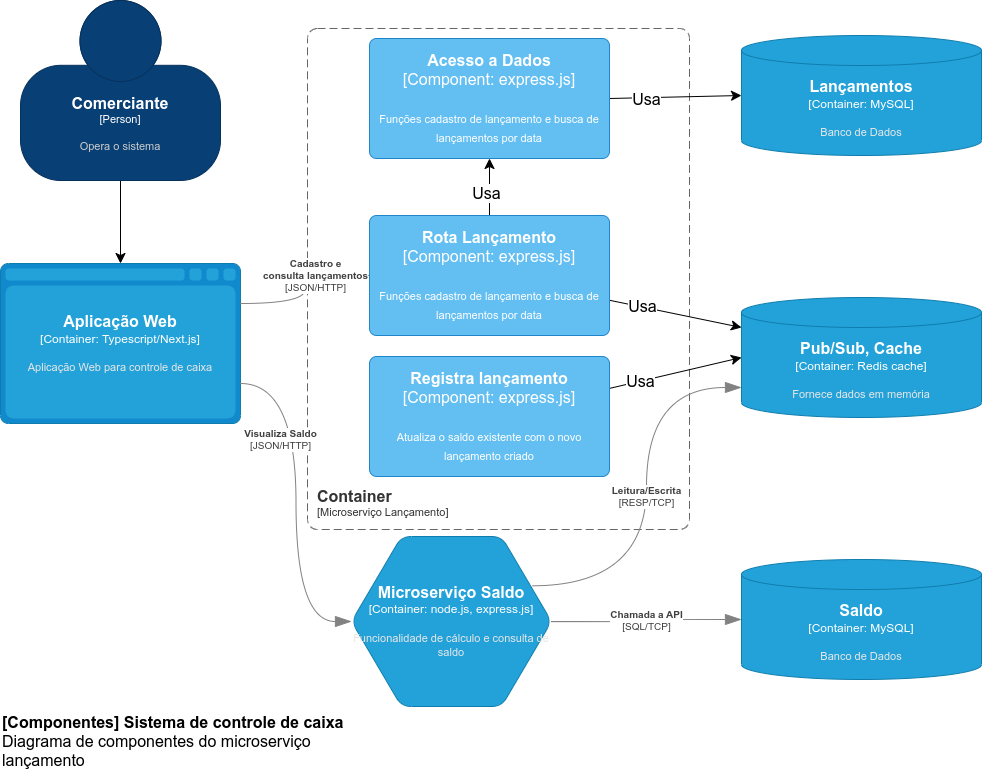

The diagram above was exported from draw.io. Its source (the exported page's mxGraphModel, read from the mxfile embedded in the PNG):
<mxGraphModel dx="1544" dy="1113" grid="0" gridSize="10" guides="1" tooltips="1" connect="1" arrows="1" fold="1" page="0" pageScale="1" pageWidth="827" pageHeight="1169" math="0" shadow="0">
  <root>
    <mxCell id="0" />
    <mxCell id="1" parent="0" />
    <mxCell id="6PBySphjb47UcyFighf--1" style="edgeStyle=none;curved=1;rounded=0;orthogonalLoop=1;jettySize=auto;html=1;entryX=0.5;entryY=0;entryDx=0;entryDy=0;entryPerimeter=0;fontSize=12;startSize=8;endSize=8;exitX=0.5;exitY=1;exitDx=0;exitDy=0;exitPerimeter=0;" parent="1" source="6PBySphjb47UcyFighf--2" target="6PBySphjb47UcyFighf--7" edge="1">
      <mxGeometry relative="1" as="geometry" />
    </mxCell>
    <object placeholders="1" c4Name="Comerciante" c4Type="Person" c4Description="Opera o sistema" label="&lt;font style=&quot;font-size: 16px&quot;&gt;&lt;b&gt;%c4Name%&lt;/b&gt;&lt;/font&gt;&lt;div&gt;[%c4Type%]&lt;/div&gt;&lt;br&gt;&lt;div&gt;&lt;font style=&quot;font-size: 11px&quot;&gt;&lt;font color=&quot;#cccccc&quot;&gt;%c4Description%&lt;/font&gt;&lt;/div&gt;" id="6PBySphjb47UcyFighf--2">
      <mxCell style="html=1;fontSize=11;dashed=0;whiteSpace=wrap;fillColor=#083F75;strokeColor=#06315C;fontColor=#ffffff;shape=mxgraph.c4.person2;align=center;metaEdit=1;points=[[0.5,0,0],[1,0.5,0],[1,0.75,0],[0.75,1,0],[0.5,1,0],[0.25,1,0],[0,0.75,0],[0,0.5,0]];resizable=0;" parent="1" vertex="1">
        <mxGeometry x="-31" y="-107" width="200" height="180" as="geometry" />
      </mxCell>
    </object>
    <object placeholders="1" c4Type="Aplicação Web" c4Container="Container" c4Technology="Typescript/Next.js" c4Description="Aplicação Web para controle de caixa" label="&lt;font style=&quot;font-size: 16px&quot;&gt;&lt;b&gt;%c4Type%&lt;/b&gt;&lt;/font&gt;&lt;div&gt;[%c4Container%:&amp;nbsp;%c4Technology%]&lt;/div&gt;&lt;br&gt;&lt;div&gt;&lt;font style=&quot;font-size: 11px&quot;&gt;&lt;font color=&quot;#E6E6E6&quot;&gt;%c4Description%&lt;/font&gt;&lt;/div&gt;" id="6PBySphjb47UcyFighf--7">
      <mxCell style="shape=mxgraph.c4.webBrowserContainer2;whiteSpace=wrap;html=1;boundedLbl=1;rounded=0;labelBackgroundColor=none;strokeColor=#118ACD;fillColor=#23A2D9;strokeColor=#118ACD;strokeColor2=#0E7DAD;fontSize=12;fontColor=#ffffff;align=center;metaEdit=1;points=[[0.5,0,0],[1,0.25,0],[1,0.5,0],[1,0.75,0],[0.5,1,0],[0,0.75,0],[0,0.5,0],[0,0.25,0]];resizable=0;" parent="1" vertex="1">
        <mxGeometry x="-51" y="156" width="240" height="160" as="geometry" />
      </mxCell>
    </object>
    <object placeholders="1" c4Type="Microserviço Saldo" c4Container="Container" c4Technology="node.js, express.js" c4Description="Funcionalidade de cálculo e consulta de saldo" label="&lt;font style=&quot;font-size: 16px&quot;&gt;&lt;b&gt;%c4Type%&lt;/b&gt;&lt;/font&gt;&lt;div&gt;[%c4Container%:&amp;nbsp;%c4Technology%]&lt;/div&gt;&lt;br&gt;&lt;div&gt;&lt;font style=&quot;font-size: 11px&quot;&gt;&lt;font color=&quot;#E6E6E6&quot;&gt;%c4Description%&lt;/font&gt;&lt;/div&gt;" id="6PBySphjb47UcyFighf--9">
      <mxCell style="shape=hexagon;size=50;perimeter=hexagonPerimeter2;whiteSpace=wrap;html=1;fixedSize=1;rounded=1;labelBackgroundColor=none;fillColor=#23A2D9;fontSize=12;fontColor=#ffffff;align=center;strokeColor=#0E7DAD;metaEdit=1;points=[[0.5,0,0],[1,0.25,0],[1,0.5,0],[1,0.75,0],[0.5,1,0],[0,0.75,0],[0,0.5,0],[0,0.25,0]];resizable=0;" parent="1" vertex="1">
        <mxGeometry x="300" y="429" width="200" height="170" as="geometry" />
      </mxCell>
    </object>
    <object placeholders="1" c4Name="[Componentes] Sistema de controle de caixa" c4Type="ContainerDiagramTitle" c4Description="Diagrama de componentes do microserviço lançamento" label="&lt;font style=&quot;font-size: 16px&quot;&gt;&lt;b&gt;&lt;div style=&quot;text-align: left&quot;&gt;%c4Name%&lt;/div&gt;&lt;/b&gt;&lt;/font&gt;&lt;div style=&quot;text-align: left&quot;&gt;%c4Description%&lt;/div&gt;" id="LoSmYeh-8kbC7NipVjiP-1">
      <mxCell style="text;html=1;strokeColor=none;fillColor=none;align=left;verticalAlign=top;whiteSpace=wrap;rounded=0;metaEdit=1;allowArrows=0;resizable=1;rotatable=0;connectable=0;recursiveResize=0;expand=0;pointerEvents=0;points=[[0.25,0,0],[0.5,0,0],[0.75,0,0],[1,0.25,0],[1,0.5,0],[1,0.75,0],[0.75,1,0],[0.5,1,0],[0.25,1,0],[0,0.75,0],[0,0.5,0],[0,0.25,0]];fontSize=16;" parent="1" vertex="1">
        <mxGeometry x="-51" y="599" width="356" height="67" as="geometry" />
      </mxCell>
    </object>
    <object placeholders="1" c4Name="Container" c4Type="ContainerScopeBoundary" c4Application="Microserviço Lançamento" label="&lt;font style=&quot;font-size: 16px&quot;&gt;&lt;b&gt;&lt;div style=&quot;text-align: left&quot;&gt;%c4Name%&lt;/div&gt;&lt;/b&gt;&lt;/font&gt;&lt;div style=&quot;text-align: left&quot;&gt;[%c4Application%]&lt;/div&gt;" id="NhbvrTaKwJ6QAfzUT5qy-2">
      <mxCell style="rounded=1;fontSize=11;whiteSpace=wrap;html=1;dashed=1;arcSize=20;fillColor=none;strokeColor=#666666;fontColor=#333333;labelBackgroundColor=none;align=left;verticalAlign=bottom;labelBorderColor=none;spacingTop=0;spacing=10;dashPattern=8 4;metaEdit=1;rotatable=0;perimeter=rectanglePerimeter;noLabel=0;labelPadding=0;allowArrows=0;connectable=0;expand=0;recursiveResize=0;editable=1;pointerEvents=0;absoluteArcSize=1;points=[[0.25,0,0],[0.5,0,0],[0.75,0,0],[1,0.25,0],[1,0.5,0],[1,0.75,0],[0.75,1,0],[0.5,1,0],[0.25,1,0],[0,0.75,0],[0,0.5,0],[0,0.25,0]];" parent="1" vertex="1">
        <mxGeometry x="256" y="-79" width="382" height="501" as="geometry" />
      </mxCell>
    </object>
    <mxCell id="4gjrTvi26qmV-XQsMsZF-5" style="edgeStyle=none;curved=1;rounded=0;orthogonalLoop=1;jettySize=auto;html=1;fontSize=12;startSize=8;endSize=8;" parent="1" source="vxy13SJYTc_gNObpG5zv-1" target="4gjrTvi26qmV-XQsMsZF-2" edge="1">
      <mxGeometry relative="1" as="geometry" />
    </mxCell>
    <mxCell id="4gjrTvi26qmV-XQsMsZF-6" value="Usa" style="edgeLabel;html=1;align=center;verticalAlign=middle;resizable=0;points=[];fontSize=16;" parent="4gjrTvi26qmV-XQsMsZF-5" vertex="1" connectable="0">
      <mxGeometry x="0.5362" y="1" relative="1" as="geometry">
        <mxPoint x="-3" y="21" as="offset" />
      </mxGeometry>
    </mxCell>
    <mxCell id="4gjrTvi26qmV-XQsMsZF-9" style="edgeStyle=none;curved=1;rounded=0;orthogonalLoop=1;jettySize=auto;html=1;fontSize=12;startSize=8;endSize=8;entryX=0;entryY=0.25;entryDx=0;entryDy=0;entryPerimeter=0;" parent="1" source="vxy13SJYTc_gNObpG5zv-1" target="f7bqBFkZ_B02va2LeTN8-1" edge="1">
      <mxGeometry relative="1" as="geometry" />
    </mxCell>
    <mxCell id="4gjrTvi26qmV-XQsMsZF-10" value="Usa" style="edgeLabel;html=1;align=center;verticalAlign=middle;resizable=0;points=[];fontSize=16;" parent="4gjrTvi26qmV-XQsMsZF-9" vertex="1" connectable="0">
      <mxGeometry x="-0.4706" y="-1" relative="1" as="geometry">
        <mxPoint x="-3" y="-3" as="offset" />
      </mxGeometry>
    </mxCell>
    <object placeholders="1" c4Name="Rota Lançamento" c4Type="Component" c4Technology="express.js" c4Description="Funções cadastro de lançamento e busca de lançamentos por data" label="&lt;font style=&quot;font-size: 16px&quot;&gt;&lt;b&gt;%c4Name%&lt;/b&gt;&lt;/font&gt;&lt;div&gt;[%c4Type%: %c4Technology%]&lt;/div&gt;&lt;br&gt;&lt;div&gt;&lt;font style=&quot;font-size: 11px&quot;&gt;%c4Description%&lt;/font&gt;&lt;/div&gt;" id="vxy13SJYTc_gNObpG5zv-1">
      <mxCell style="rounded=1;whiteSpace=wrap;html=1;labelBackgroundColor=none;fillColor=#63BEF2;fontColor=#ffffff;align=center;arcSize=6;strokeColor=#2086C9;metaEdit=1;resizable=0;points=[[0.25,0,0],[0.5,0,0],[0.75,0,0],[1,0.25,0],[1,0.5,0],[1,0.75,0],[0.75,1,0],[0.5,1,0],[0.25,1,0],[0,0.75,0],[0,0.5,0],[0,0.25,0]];fontSize=16;" parent="1" vertex="1">
        <mxGeometry x="318" y="108" width="240" height="120" as="geometry" />
      </mxCell>
    </object>
    <object placeholders="1" c4Type="Lançamentos" c4Container="Container" c4Technology="MySQL" c4Description="Banco de Dados" label="&lt;font style=&quot;font-size: 16px&quot;&gt;&lt;b&gt;%c4Type%&lt;/b&gt;&lt;/font&gt;&lt;div&gt;[%c4Container%:&amp;nbsp;%c4Technology%]&lt;/div&gt;&lt;br&gt;&lt;div&gt;&lt;font style=&quot;font-size: 11px&quot;&gt;&lt;font color=&quot;#E6E6E6&quot;&gt;%c4Description%&lt;/font&gt;&lt;/div&gt;" id="4gjrTvi26qmV-XQsMsZF-1">
      <mxCell style="shape=cylinder3;size=15;whiteSpace=wrap;html=1;boundedLbl=1;rounded=0;labelBackgroundColor=none;fillColor=#23A2D9;fontSize=12;fontColor=#ffffff;align=center;strokeColor=#0E7DAD;metaEdit=1;points=[[0.5,0,0],[1,0.25,0],[1,0.5,0],[1,0.75,0],[0.5,1,0],[0,0.75,0],[0,0.5,0],[0,0.25,0]];resizable=0;" parent="1" vertex="1">
        <mxGeometry x="690" y="-72" width="240" height="120" as="geometry" />
      </mxCell>
    </object>
    <mxCell id="4gjrTvi26qmV-XQsMsZF-3" style="edgeStyle=none;curved=1;rounded=0;orthogonalLoop=1;jettySize=auto;html=1;entryX=0;entryY=0.5;entryDx=0;entryDy=0;entryPerimeter=0;fontSize=12;startSize=8;endSize=8;exitX=1;exitY=0.5;exitDx=0;exitDy=0;exitPerimeter=0;" parent="1" source="4gjrTvi26qmV-XQsMsZF-2" target="4gjrTvi26qmV-XQsMsZF-1" edge="1">
      <mxGeometry relative="1" as="geometry" />
    </mxCell>
    <mxCell id="4gjrTvi26qmV-XQsMsZF-4" value="Usa" style="edgeLabel;html=1;align=center;verticalAlign=middle;resizable=0;points=[];fontSize=16;" parent="4gjrTvi26qmV-XQsMsZF-3" vertex="1" connectable="0">
      <mxGeometry x="0.1642" y="-2" relative="1" as="geometry">
        <mxPoint x="-41" as="offset" />
      </mxGeometry>
    </mxCell>
    <object placeholders="1" c4Name="Acesso a Dados" c4Type="Component" c4Technology="express.js" c4Description="Funções cadastro de lançamento e busca de lançamentos por data" label="&lt;font style=&quot;font-size: 16px&quot;&gt;&lt;b&gt;%c4Name%&lt;/b&gt;&lt;/font&gt;&lt;div&gt;[%c4Type%: %c4Technology%]&lt;/div&gt;&lt;br&gt;&lt;div&gt;&lt;font style=&quot;font-size: 11px&quot;&gt;%c4Description%&lt;/font&gt;&lt;/div&gt;" id="4gjrTvi26qmV-XQsMsZF-2">
      <mxCell style="rounded=1;whiteSpace=wrap;html=1;labelBackgroundColor=none;fillColor=#63BEF2;fontColor=#ffffff;align=center;arcSize=6;strokeColor=#2086C9;metaEdit=1;resizable=0;points=[[0.25,0,0],[0.5,0,0],[0.75,0,0],[1,0.25,0],[1,0.5,0],[1,0.75,0],[0.75,1,0],[0.5,1,0],[0.25,1,0],[0,0.75,0],[0,0.5,0],[0,0.25,0]];fontSize=16;" parent="1" vertex="1">
        <mxGeometry x="318" y="-69" width="240" height="120" as="geometry" />
      </mxCell>
    </object>
    <mxCell id="4gjrTvi26qmV-XQsMsZF-8" style="edgeStyle=none;curved=1;rounded=0;orthogonalLoop=1;jettySize=auto;html=1;entryX=0;entryY=0.5;entryDx=0;entryDy=0;entryPerimeter=0;fontSize=12;startSize=8;endSize=8;" parent="1" source="4gjrTvi26qmV-XQsMsZF-7" target="f7bqBFkZ_B02va2LeTN8-1" edge="1">
      <mxGeometry relative="1" as="geometry" />
    </mxCell>
    <mxCell id="2iywDNBJh-gFG-ezvpgP-1" value="Usa" style="edgeLabel;html=1;align=center;verticalAlign=middle;resizable=0;points=[];fontSize=16;" parent="4gjrTvi26qmV-XQsMsZF-8" vertex="1" connectable="0">
      <mxGeometry x="-0.4766" y="-1" relative="1" as="geometry">
        <mxPoint x="-4" as="offset" />
      </mxGeometry>
    </mxCell>
    <object placeholders="1" c4Name="Registra lançamento" c4Type="Component" c4Technology="express.js" c4Description="Atualiza o saldo existente com o novo lançamento criado" label="&lt;font style=&quot;font-size: 16px&quot;&gt;&lt;b&gt;%c4Name%&lt;/b&gt;&lt;/font&gt;&lt;div&gt;[%c4Type%: %c4Technology%]&lt;/div&gt;&lt;br&gt;&lt;div&gt;&lt;font style=&quot;font-size: 11px&quot;&gt;%c4Description%&lt;/font&gt;&lt;/div&gt;" id="4gjrTvi26qmV-XQsMsZF-7">
      <mxCell style="rounded=1;whiteSpace=wrap;html=1;labelBackgroundColor=none;fillColor=#63BEF2;fontColor=#ffffff;align=center;arcSize=6;strokeColor=#2086C9;metaEdit=1;resizable=0;points=[[0.25,0,0],[0.5,0,0],[0.75,0,0],[1,0.25,0],[1,0.5,0],[1,0.75,0],[0.75,1,0],[0.5,1,0],[0.25,1,0],[0,0.75,0],[0,0.5,0],[0,0.25,0]];fontSize=16;" parent="1" vertex="1">
        <mxGeometry x="318" y="249" width="240" height="120" as="geometry" />
      </mxCell>
    </object>
    <object placeholders="1" c4Type="Saldo" c4Container="Container" c4Technology="MySQL" c4Description="Banco de Dados" label="&lt;font style=&quot;font-size: 16px&quot;&gt;&lt;b&gt;%c4Type%&lt;/b&gt;&lt;/font&gt;&lt;div&gt;[%c4Container%:&amp;nbsp;%c4Technology%]&lt;/div&gt;&lt;br&gt;&lt;div&gt;&lt;font style=&quot;font-size: 11px&quot;&gt;&lt;font color=&quot;#E6E6E6&quot;&gt;%c4Description%&lt;/font&gt;&lt;/div&gt;" id="ZdtkAmmeDyDTG-Yd5TQr-1">
      <mxCell style="shape=cylinder3;size=15;whiteSpace=wrap;html=1;boundedLbl=1;rounded=0;labelBackgroundColor=none;fillColor=#23A2D9;fontSize=12;fontColor=#ffffff;align=center;strokeColor=#0E7DAD;metaEdit=1;points=[[0.5,0,0],[1,0.25,0],[1,0.5,0],[1,0.75,0],[0.5,1,0],[0,0.75,0],[0,0.5,0],[0,0.25,0]];resizable=0;" parent="1" vertex="1">
        <mxGeometry x="690" y="452" width="240" height="120" as="geometry" />
      </mxCell>
    </object>
    <object placeholders="1" c4Type="Relationship" c4Technology="SQL/TCP" c4Description="Chamada a API" label="&lt;div style=&quot;text-align: left&quot;&gt;&lt;div style=&quot;text-align: center&quot;&gt;&lt;b&gt;%c4Description%&lt;/b&gt;&lt;/div&gt;&lt;div style=&quot;text-align: center&quot;&gt;[%c4Technology%]&lt;/div&gt;&lt;/div&gt;" id="KIsefXO51WPbYVOQspPA-1">
      <mxCell style="endArrow=blockThin;html=1;fontSize=10;fontColor=#404040;strokeWidth=1;endFill=1;strokeColor=#828282;elbow=vertical;metaEdit=1;endSize=14;startSize=14;jumpStyle=arc;jumpSize=16;rounded=0;edgeStyle=orthogonalEdgeStyle;curved=1;exitX=1;exitY=0.5;exitDx=0;exitDy=0;exitPerimeter=0;entryX=0;entryY=0.5;entryDx=0;entryDy=0;entryPerimeter=0;" parent="1" source="6PBySphjb47UcyFighf--9" target="ZdtkAmmeDyDTG-Yd5TQr-1" edge="1">
        <mxGeometry width="240" relative="1" as="geometry">
          <mxPoint x="561" y="485" as="sourcePoint" />
          <mxPoint x="737" y="485" as="targetPoint" />
        </mxGeometry>
      </mxCell>
    </object>
    <object placeholders="1" c4Type="Pub/Sub, Cache" c4Container="Container" c4Technology="Redis cache" c4Description="Fornece dados em memória" label="&lt;font style=&quot;font-size: 16px&quot;&gt;&lt;b&gt;%c4Type%&lt;/b&gt;&lt;/font&gt;&lt;div&gt;[%c4Container%:&amp;nbsp;%c4Technology%]&lt;/div&gt;&lt;br&gt;&lt;div&gt;&lt;font style=&quot;font-size: 11px&quot;&gt;&lt;font color=&quot;#E6E6E6&quot;&gt;%c4Description%&lt;/font&gt;&lt;/div&gt;" id="f7bqBFkZ_B02va2LeTN8-1">
      <mxCell style="shape=cylinder3;size=15;whiteSpace=wrap;html=1;boundedLbl=1;rounded=0;labelBackgroundColor=none;fillColor=#23A2D9;fontSize=12;fontColor=#ffffff;align=center;strokeColor=#0E7DAD;metaEdit=1;points=[[0.5,0,0],[1,0.25,0],[1,0.5,0],[1,0.75,0],[0.5,1,0],[0,0.75,0],[0,0.5,0],[0,0.25,0]];resizable=0;" parent="1" vertex="1">
        <mxGeometry x="690" y="190" width="240" height="120" as="geometry" />
      </mxCell>
    </object>
    <object placeholders="1" c4Type="Relationship" c4Technology="RESP/TCP" c4Description="Leitura/Escrita" label="&lt;div style=&quot;text-align: left&quot;&gt;&lt;div style=&quot;text-align: center&quot;&gt;&lt;b&gt;%c4Description%&lt;/b&gt;&lt;/div&gt;&lt;div style=&quot;text-align: center&quot;&gt;[%c4Technology%]&lt;/div&gt;&lt;/div&gt;" id="MiR2qg3wqCnVGxIckIHj-1">
      <mxCell style="endArrow=blockThin;html=1;fontSize=10;fontColor=#404040;strokeWidth=1;endFill=1;strokeColor=#828282;elbow=vertical;metaEdit=1;endSize=14;startSize=14;jumpStyle=arc;jumpSize=16;rounded=0;edgeStyle=orthogonalEdgeStyle;curved=1;exitX=0.902;exitY=0.29;exitDx=0;exitDy=0;exitPerimeter=0;entryX=0;entryY=0.75;entryDx=0;entryDy=0;entryPerimeter=0;" parent="1" source="6PBySphjb47UcyFighf--9" target="f7bqBFkZ_B02va2LeTN8-1" edge="1">
        <mxGeometry x="-0.0013" width="240" relative="1" as="geometry">
          <mxPoint x="543" y="440" as="sourcePoint" />
          <mxPoint x="737" y="285" as="targetPoint" />
          <mxPoint as="offset" />
        </mxGeometry>
      </mxCell>
    </object>
    <object placeholders="1" c4Type="Relationship" c4Technology="JSON/HTTP" c4Description="Visualiza Saldo" label="&lt;div style=&quot;text-align: left&quot;&gt;&lt;div style=&quot;text-align: center&quot;&gt;&lt;b&gt;%c4Description%&lt;/b&gt;&lt;/div&gt;&lt;div style=&quot;text-align: center&quot;&gt;[%c4Technology%]&lt;/div&gt;&lt;/div&gt;" id="2k_LsToG9Qms2k0x-KfX-1">
      <mxCell style="endArrow=blockThin;html=1;fontSize=10;fontColor=#404040;strokeWidth=1;endFill=1;strokeColor=#828282;elbow=vertical;metaEdit=1;endSize=14;startSize=14;jumpStyle=arc;jumpSize=16;rounded=0;edgeStyle=orthogonalEdgeStyle;curved=1;exitX=1;exitY=0.75;exitDx=0;exitDy=0;exitPerimeter=0;entryX=0;entryY=0.5;entryDx=0;entryDy=0;entryPerimeter=0;" parent="1" source="6PBySphjb47UcyFighf--7" target="6PBySphjb47UcyFighf--9" edge="1">
        <mxGeometry x="-0.3668" y="-16" width="240" relative="1" as="geometry">
          <mxPoint x="430" y="258" as="sourcePoint" />
          <mxPoint x="670" y="258" as="targetPoint" />
          <mxPoint y="1" as="offset" />
        </mxGeometry>
      </mxCell>
    </object>
    <object placeholders="1" c4Type="Relationship" c4Technology="JSON/HTTP" c4Description="Cadastro e &#10;consulta lançamentos" label="&lt;div style=&quot;text-align: left&quot;&gt;&lt;div style=&quot;text-align: center&quot;&gt;&lt;b&gt;%c4Description%&lt;/b&gt;&lt;/div&gt;&lt;div style=&quot;text-align: center&quot;&gt;[%c4Technology%]&lt;/div&gt;&lt;/div&gt;" id="2k_LsToG9Qms2k0x-KfX-2">
      <mxCell style="endArrow=blockThin;html=1;fontSize=10;fontColor=#404040;strokeWidth=1;endFill=1;strokeColor=#828282;elbow=vertical;metaEdit=1;endSize=14;startSize=14;jumpStyle=arc;jumpSize=16;rounded=0;edgeStyle=orthogonalEdgeStyle;curved=1;exitX=1;exitY=0.25;exitDx=0;exitDy=0;exitPerimeter=0;entryX=0;entryY=0.5;entryDx=0;entryDy=0;entryPerimeter=0;" parent="1" source="6PBySphjb47UcyFighf--7" target="vxy13SJYTc_gNObpG5zv-1" edge="1">
        <mxGeometry x="0.3913" y="-6" width="240" relative="1" as="geometry">
          <mxPoint x="430" y="258" as="sourcePoint" />
          <mxPoint x="670" y="258" as="targetPoint" />
          <mxPoint x="-6" y="-6" as="offset" />
        </mxGeometry>
      </mxCell>
    </object>
  </root>
</mxGraphModel>